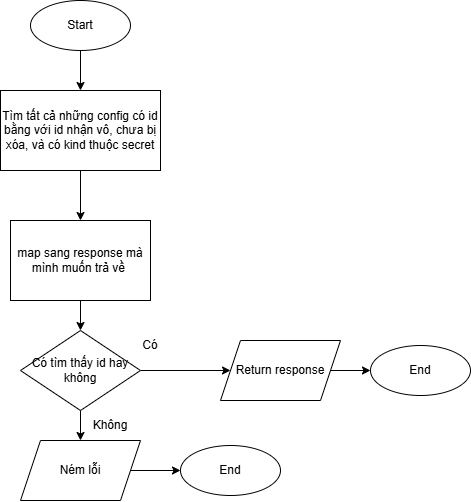

The diagram above was exported from draw.io. Its source (the exported page's mxGraphModel, read from the mxfile embedded in the PNG):
<mxGraphModel dx="1395" dy="603" grid="1" gridSize="10" guides="1" tooltips="1" connect="1" arrows="1" fold="1" page="1" pageScale="1" pageWidth="1100" pageHeight="1700" math="0" shadow="0">
  <root>
    <mxCell id="0" />
    <mxCell id="1" parent="0" />
    <mxCell id="TFrCr6WRhlaXUKWp6-5s-65" edge="1" parent="1" source="TFrCr6WRhlaXUKWp6-5s-1" style="edgeStyle=orthogonalEdgeStyle;rounded=0;orthogonalLoop=1;jettySize=auto;html=1;entryX=0.5;entryY=0;entryDx=0;entryDy=0;" target="TFrCr6WRhlaXUKWp6-5s-64">
      <mxGeometry relative="1" as="geometry" />
    </mxCell>
    <mxCell id="TFrCr6WRhlaXUKWp6-5s-1" parent="1" style="ellipse;whiteSpace=wrap;html=1;" value="Start" vertex="1">
      <mxGeometry height="50" width="100" x="430" y="80" as="geometry" />
    </mxCell>
    <mxCell id="TFrCr6WRhlaXUKWp6-5s-86" edge="1" parent="1" source="TFrCr6WRhlaXUKWp6-5s-64" style="edgeStyle=orthogonalEdgeStyle;rounded=0;orthogonalLoop=1;jettySize=auto;html=1;entryX=0.5;entryY=0;entryDx=0;entryDy=0;" target="TFrCr6WRhlaXUKWp6-5s-85">
      <mxGeometry relative="1" as="geometry" />
    </mxCell>
    <mxCell id="TFrCr6WRhlaXUKWp6-5s-64" parent="1" style="rounded=0;whiteSpace=wrap;html=1;" value="Tìm tất cả những config có id bằng với id nhận vô, chưa bị xóa, và có kind thuộc secret" vertex="1">
      <mxGeometry height="80" width="160" x="400" y="170" as="geometry" />
    </mxCell>
    <mxCell id="TFrCr6WRhlaXUKWp6-5s-120" edge="1" parent="1" source="TFrCr6WRhlaXUKWp6-5s-85" style="edgeStyle=orthogonalEdgeStyle;rounded=0;orthogonalLoop=1;jettySize=auto;html=1;exitX=0.5;exitY=1;exitDx=0;exitDy=0;" target="TFrCr6WRhlaXUKWp6-5s-119">
      <mxGeometry relative="1" as="geometry" />
    </mxCell>
    <mxCell id="TFrCr6WRhlaXUKWp6-5s-85" parent="1" style="rounded=0;whiteSpace=wrap;html=1;" value="map sang response mà mình muốn trả về&amp;nbsp;" vertex="1">
      <mxGeometry height="80" width="140" x="410" y="300" as="geometry" />
    </mxCell>
    <mxCell id="TFrCr6WRhlaXUKWp6-5s-123" edge="1" parent="1" source="TFrCr6WRhlaXUKWp6-5s-107" style="edgeStyle=orthogonalEdgeStyle;rounded=0;orthogonalLoop=1;jettySize=auto;html=1;exitX=1;exitY=0.5;exitDx=0;exitDy=0;entryX=0;entryY=0.5;entryDx=0;entryDy=0;" target="TFrCr6WRhlaXUKWp6-5s-110">
      <mxGeometry relative="1" as="geometry" />
    </mxCell>
    <mxCell id="TFrCr6WRhlaXUKWp6-5s-107" parent="1" style="shape=parallelogram;perimeter=parallelogramPerimeter;whiteSpace=wrap;html=1;fixedSize=1;" value="Return response" vertex="1">
      <mxGeometry height="60" width="120" x="620" y="420" as="geometry" />
    </mxCell>
    <mxCell id="TFrCr6WRhlaXUKWp6-5s-110" parent="1" style="ellipse;whiteSpace=wrap;html=1;" value="End" vertex="1">
      <mxGeometry height="50" width="100" x="770" y="425" as="geometry" />
    </mxCell>
    <mxCell id="TFrCr6WRhlaXUKWp6-5s-121" edge="1" parent="1" source="TFrCr6WRhlaXUKWp6-5s-119" style="edgeStyle=orthogonalEdgeStyle;rounded=0;orthogonalLoop=1;jettySize=auto;html=1;exitX=1;exitY=0.5;exitDx=0;exitDy=0;entryX=0;entryY=0.5;entryDx=0;entryDy=0;" target="TFrCr6WRhlaXUKWp6-5s-107">
      <mxGeometry relative="1" as="geometry" />
    </mxCell>
    <mxCell id="TFrCr6WRhlaXUKWp6-5s-125" edge="1" parent="1" source="TFrCr6WRhlaXUKWp6-5s-119" style="edgeStyle=orthogonalEdgeStyle;rounded=0;orthogonalLoop=1;jettySize=auto;html=1;exitX=0.5;exitY=1;exitDx=0;exitDy=0;" target="TFrCr6WRhlaXUKWp6-5s-124">
      <mxGeometry relative="1" as="geometry" />
    </mxCell>
    <mxCell id="TFrCr6WRhlaXUKWp6-5s-119" parent="1" style="rhombus;whiteSpace=wrap;html=1;" value="Có tìm thấy id hay không" vertex="1">
      <mxGeometry height="80" width="120" x="420" y="410" as="geometry" />
    </mxCell>
    <mxCell id="TFrCr6WRhlaXUKWp6-5s-122" parent="1" style="text;html=1;whiteSpace=wrap;strokeColor=none;fillColor=none;align=center;verticalAlign=middle;rounded=0;" value="Có" vertex="1">
      <mxGeometry height="30" width="60" x="520" y="410" as="geometry" />
    </mxCell>
    <mxCell id="TFrCr6WRhlaXUKWp6-5s-128" edge="1" parent="1" source="TFrCr6WRhlaXUKWp6-5s-124" style="edgeStyle=orthogonalEdgeStyle;rounded=0;orthogonalLoop=1;jettySize=auto;html=1;exitX=1;exitY=0.5;exitDx=0;exitDy=0;entryX=0;entryY=0.5;entryDx=0;entryDy=0;" target="TFrCr6WRhlaXUKWp6-5s-127">
      <mxGeometry relative="1" as="geometry" />
    </mxCell>
    <mxCell id="TFrCr6WRhlaXUKWp6-5s-124" parent="1" style="shape=parallelogram;perimeter=parallelogramPerimeter;whiteSpace=wrap;html=1;fixedSize=1;" value="Ném lỗi" vertex="1">
      <mxGeometry height="60" width="120" x="420" y="520" as="geometry" />
    </mxCell>
    <mxCell id="TFrCr6WRhlaXUKWp6-5s-126" parent="1" style="text;html=1;whiteSpace=wrap;strokeColor=none;fillColor=none;align=center;verticalAlign=middle;rounded=0;" value="Không" vertex="1">
      <mxGeometry height="30" width="60" x="480" y="490" as="geometry" />
    </mxCell>
    <mxCell id="TFrCr6WRhlaXUKWp6-5s-127" parent="1" style="ellipse;whiteSpace=wrap;html=1;" value="End" vertex="1">
      <mxGeometry height="50" width="100" x="580" y="525" as="geometry" />
    </mxCell>
  </root>
</mxGraphModel>